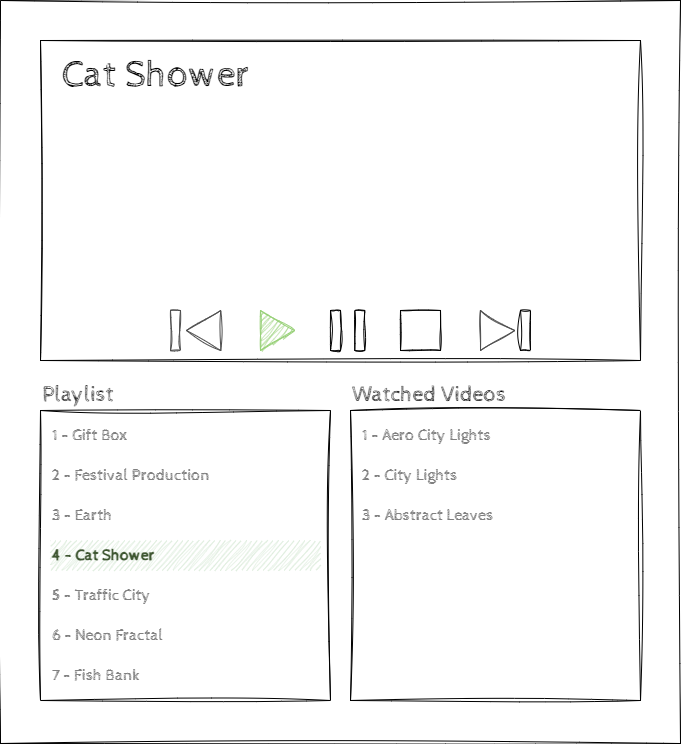

The diagram above was exported from draw.io. Its source (the exported page's mxGraphModel, read from the mxfile embedded in the PNG):
<mxGraphModel dx="1084" dy="794" grid="0" gridSize="10" guides="1" tooltips="1" connect="1" arrows="1" fold="1" page="1" pageScale="1" pageWidth="1100" pageHeight="850" math="0" shadow="0">
  <root>
    <mxCell id="0" />
    <mxCell id="1" parent="0" />
    <mxCell id="-PNr9tqQGUmYJlIwbf-e-2" value="" style="rounded=0;whiteSpace=wrap;html=1;movable=1;resizable=1;rotatable=1;deletable=1;editable=1;locked=0;connectable=1;sketch=1;curveFitting=1;jiggle=2;" vertex="1" parent="1">
      <mxGeometry x="80" y="80" width="680" height="743" as="geometry" />
    </mxCell>
    <mxCell id="-PNr9tqQGUmYJlIwbf-e-3" value="" style="rounded=0;whiteSpace=wrap;html=1;movable=1;resizable=1;rotatable=1;deletable=1;editable=1;locked=0;connectable=1;sketch=1;curveFitting=1;jiggle=2;" vertex="1" parent="1">
      <mxGeometry x="120" y="120" width="600" height="320" as="geometry" />
    </mxCell>
    <mxCell id="-PNr9tqQGUmYJlIwbf-e-24" value="" style="rounded=0;whiteSpace=wrap;html=1;movable=1;resizable=1;rotatable=1;deletable=1;editable=1;locked=0;connectable=1;fillColor=none;sketch=1;curveFitting=1;jiggle=2;" vertex="1" parent="1">
      <mxGeometry x="120" y="490" width="290" height="290" as="geometry" />
    </mxCell>
    <mxCell id="-PNr9tqQGUmYJlIwbf-e-25" value="" style="rounded=0;whiteSpace=wrap;html=1;movable=1;resizable=1;rotatable=1;deletable=1;editable=1;locked=0;connectable=1;sketch=1;curveFitting=1;jiggle=2;fillColor=none;" vertex="1" parent="1">
      <mxGeometry x="430" y="490" width="290" height="290" as="geometry" />
    </mxCell>
    <mxCell id="-PNr9tqQGUmYJlIwbf-e-26" value="Playlist" style="text;html=1;strokeColor=none;fillColor=none;align=left;verticalAlign=middle;whiteSpace=wrap;rounded=0;fontSize=22;fontStyle=0;movable=1;resizable=1;rotatable=1;deletable=1;editable=1;locked=0;connectable=1;fontFamily=Cabin Sketch;fontSource=https%3A%2F%2Ffonts.googleapis.com%2Fcss%3Ffamily%3DCabin%2BSketch;" vertex="1" parent="1">
      <mxGeometry x="120" y="460" width="280" height="30" as="geometry" />
    </mxCell>
    <mxCell id="-PNr9tqQGUmYJlIwbf-e-28" value="1 - Gift Box" style="text;html=1;align=left;verticalAlign=middle;whiteSpace=wrap;rounded=0;fontStyle=0;fontColor=#808080;movable=1;resizable=1;rotatable=1;deletable=1;editable=1;locked=0;connectable=1;fontFamily=Cabin Sketch;fontSource=https%3A%2F%2Ffonts.googleapis.com%2Fcss%3Ffamily%3DCabin%2BSketch;fontSize=16;" vertex="1" parent="1">
      <mxGeometry x="130" y="500" width="270" height="30" as="geometry" />
    </mxCell>
    <mxCell id="-PNr9tqQGUmYJlIwbf-e-30" value="2 - Festival Production" style="text;html=1;align=left;verticalAlign=middle;whiteSpace=wrap;rounded=0;fontColor=#808080;movable=1;resizable=1;rotatable=1;deletable=1;editable=1;locked=0;connectable=1;fontFamily=Cabin Sketch;fontSource=https%3A%2F%2Ffonts.googleapis.com%2Fcss%3Ffamily%3DCabin%2BSketch;fontSize=16;" vertex="1" parent="1">
      <mxGeometry x="130" y="540" width="270" height="30" as="geometry" />
    </mxCell>
    <mxCell id="-PNr9tqQGUmYJlIwbf-e-31" value="4 - Cat Shower" style="text;html=1;align=left;verticalAlign=middle;whiteSpace=wrap;rounded=0;fillColor=#d5e8d4;strokeColor=none;fontColor=#3F5732;movable=1;resizable=1;rotatable=1;deletable=1;editable=1;locked=0;connectable=1;comic=0;glass=0;shadow=0;sketch=1;curveFitting=1;jiggle=2;fontFamily=Cabin Sketch;fontSource=https%3A%2F%2Ffonts.googleapis.com%2Fcss%3Ffamily%3DCabin%2BSketch;fontSize=16;fontStyle=1" vertex="1" parent="1">
      <mxGeometry x="130" y="620" width="270" height="30" as="geometry" />
    </mxCell>
    <mxCell id="-PNr9tqQGUmYJlIwbf-e-32" value="3 - Earth" style="text;html=1;align=left;verticalAlign=middle;whiteSpace=wrap;rounded=0;fontColor=#808080;movable=1;resizable=1;rotatable=1;deletable=1;editable=1;locked=0;connectable=1;fontFamily=Cabin Sketch;fontSource=https%3A%2F%2Ffonts.googleapis.com%2Fcss%3Ffamily%3DCabin%2BSketch;fontSize=16;" vertex="1" parent="1">
      <mxGeometry x="130" y="580" width="270" height="30" as="geometry" />
    </mxCell>
    <mxCell id="-PNr9tqQGUmYJlIwbf-e-33" value="6 - Neon Fractal" style="text;html=1;align=left;verticalAlign=middle;whiteSpace=wrap;rounded=0;fontColor=#808080;movable=1;resizable=1;rotatable=1;deletable=1;editable=1;locked=0;connectable=1;fontFamily=Cabin Sketch;fontSource=https%3A%2F%2Ffonts.googleapis.com%2Fcss%3Ffamily%3DCabin%2BSketch;fontSize=16;" vertex="1" parent="1">
      <mxGeometry x="130" y="700" width="270" height="30" as="geometry" />
    </mxCell>
    <mxCell id="-PNr9tqQGUmYJlIwbf-e-34" value="5 - Traffic City" style="text;html=1;align=left;verticalAlign=middle;whiteSpace=wrap;rounded=0;fontColor=#808080;movable=1;resizable=1;rotatable=1;deletable=1;editable=1;locked=0;connectable=1;fontFamily=Cabin Sketch;fontSource=https%3A%2F%2Ffonts.googleapis.com%2Fcss%3Ffamily%3DCabin%2BSketch;fontSize=16;" vertex="1" parent="1">
      <mxGeometry x="130" y="660" width="270" height="30" as="geometry" />
    </mxCell>
    <mxCell id="-PNr9tqQGUmYJlIwbf-e-35" value="7 - Fish Bank" style="text;html=1;align=left;verticalAlign=middle;whiteSpace=wrap;rounded=0;fontColor=#808080;movable=1;resizable=1;rotatable=1;deletable=1;editable=1;locked=0;connectable=1;fontFamily=Cabin Sketch;fontSource=https%3A%2F%2Ffonts.googleapis.com%2Fcss%3Ffamily%3DCabin%2BSketch;fontSize=16;" vertex="1" parent="1">
      <mxGeometry x="130" y="740" width="270" height="30" as="geometry" />
    </mxCell>
    <mxCell id="-PNr9tqQGUmYJlIwbf-e-36" value="Watched Videos" style="text;html=1;strokeColor=none;fillColor=none;align=left;verticalAlign=middle;whiteSpace=wrap;rounded=0;fontSize=22;fontStyle=0;movable=1;resizable=1;rotatable=1;deletable=1;editable=1;locked=0;connectable=1;fontFamily=Cabin Sketch;fontSource=https%3A%2F%2Ffonts.googleapis.com%2Fcss%3Ffamily%3DCabin%2BSketch;" vertex="1" parent="1">
      <mxGeometry x="430" y="460" width="280" height="30" as="geometry" />
    </mxCell>
    <mxCell id="-PNr9tqQGUmYJlIwbf-e-37" value="&lt;font style=&quot;font-size: 16px;&quot;&gt;1 - Aero City Lights&lt;/font&gt;" style="text;html=1;align=left;verticalAlign=middle;whiteSpace=wrap;rounded=0;fontFamily=Cabin Sketch;fontStyle=0;fontColor=#808080;movable=1;resizable=1;rotatable=1;deletable=1;editable=1;locked=0;connectable=1;fontSource=https%3A%2F%2Ffonts.googleapis.com%2Fcss%3Ffamily%3DCabin%2BSketch;fontSize=16;" vertex="1" parent="1">
      <mxGeometry x="440" y="500" width="270" height="30" as="geometry" />
    </mxCell>
    <mxCell id="-PNr9tqQGUmYJlIwbf-e-38" value="2 - City Lights" style="text;html=1;align=left;verticalAlign=middle;whiteSpace=wrap;rounded=0;fontFamily=Cabin Sketch;fontStyle=0;fontColor=#808080;movable=1;resizable=1;rotatable=1;deletable=1;editable=1;locked=0;connectable=1;fontSource=https%3A%2F%2Ffonts.googleapis.com%2Fcss%3Ffamily%3DCabin%2BSketch;fontSize=16;" vertex="1" parent="1">
      <mxGeometry x="440" y="540" width="270" height="30" as="geometry" />
    </mxCell>
    <mxCell id="-PNr9tqQGUmYJlIwbf-e-39" value="3 - Abstract Leaves" style="text;html=1;align=left;verticalAlign=middle;whiteSpace=wrap;rounded=0;fontFamily=Cabin Sketch;fontStyle=0;fontColor=#808080;movable=1;resizable=1;rotatable=1;deletable=1;editable=1;locked=0;connectable=1;fontSource=https%3A%2F%2Ffonts.googleapis.com%2Fcss%3Ffamily%3DCabin%2BSketch;fontSize=16;" vertex="1" parent="1">
      <mxGeometry x="440" y="580" width="270" height="30" as="geometry" />
    </mxCell>
    <mxCell id="-PNr9tqQGUmYJlIwbf-e-40" value="Cat Shower" style="text;strokeColor=none;fillColor=none;align=left;verticalAlign=middle;rounded=0;fontSize=38;fontStyle=0;fontColor=default;movable=1;resizable=1;rotatable=1;deletable=1;editable=1;locked=0;connectable=1;fontFamily=Cabin Sketch;fontSource=https%3A%2F%2Ffonts.googleapis.com%2Fcss%3Ffamily%3DCabin%2BSketch;whiteSpace=wrap;html=1;" vertex="1" parent="1">
      <mxGeometry x="140" y="140" width="195" height="30" as="geometry" />
    </mxCell>
    <mxCell id="-PNr9tqQGUmYJlIwbf-e-6" value="" style="triangle;whiteSpace=wrap;html=1;strokeColor=#97D077;fillColor=#97D077;movable=1;resizable=1;rotatable=1;deletable=1;editable=1;locked=0;connectable=1;sketch=1;curveFitting=1;jiggle=2;" vertex="1" parent="1">
      <mxGeometry x="340.00000000000006" y="390" width="34.29" height="40" as="geometry" />
    </mxCell>
    <mxCell id="-PNr9tqQGUmYJlIwbf-e-7" value="" style="whiteSpace=wrap;html=1;aspect=fixed;strokeColor=default;fillColor=none;movable=1;resizable=1;rotatable=1;deletable=1;editable=1;locked=0;connectable=1;sketch=1;curveFitting=1;jiggle=2;" vertex="1" parent="1">
      <mxGeometry x="480" y="390" width="40" height="40" as="geometry" />
    </mxCell>
    <mxCell id="-PNr9tqQGUmYJlIwbf-e-9" value="" style="rounded=0;whiteSpace=wrap;html=1;fillColor=none;fontColor=#333333;strokeColor=default;movable=1;resizable=1;rotatable=1;deletable=1;editable=1;locked=0;connectable=1;sketch=1;curveFitting=1;jiggle=2;" vertex="1" parent="1">
      <mxGeometry x="410" y="390" width="10" height="40" as="geometry" />
    </mxCell>
    <mxCell id="-PNr9tqQGUmYJlIwbf-e-12" value="" style="rounded=0;whiteSpace=wrap;html=1;fillColor=none;fontColor=#333333;strokeColor=default;movable=1;resizable=1;rotatable=1;deletable=1;editable=1;locked=0;connectable=1;sketch=1;curveFitting=1;jiggle=2;" vertex="1" parent="1">
      <mxGeometry x="434.29" y="390" width="10" height="40" as="geometry" />
    </mxCell>
    <mxCell id="-PNr9tqQGUmYJlIwbf-e-15" value="" style="rounded=0;whiteSpace=wrap;html=1;rotation=-180;strokeColor=#4D4D4D;fillColor=none;movable=1;resizable=1;rotatable=1;deletable=1;editable=1;locked=0;connectable=1;sketch=1;curveFitting=1;jiggle=2;" vertex="1" parent="1">
      <mxGeometry x="250.00000000000006" y="390" width="10" height="40" as="geometry" />
    </mxCell>
    <mxCell id="-PNr9tqQGUmYJlIwbf-e-16" value="" style="triangle;whiteSpace=wrap;html=1;rotation=-180;strokeColor=#4D4D4D;fillColor=none;movable=1;resizable=1;rotatable=1;deletable=1;editable=1;locked=0;connectable=1;sketch=1;curveFitting=1;jiggle=2;" vertex="1" parent="1">
      <mxGeometry x="266.00000000000006" y="390" width="34.29" height="40" as="geometry" />
    </mxCell>
    <mxCell id="-PNr9tqQGUmYJlIwbf-e-8" value="" style="rounded=0;whiteSpace=wrap;html=1;strokeColor=default;fillColor=none;movable=1;resizable=1;rotatable=1;deletable=1;editable=1;locked=0;connectable=1;sketch=1;curveFitting=1;jiggle=2;" vertex="1" parent="1">
      <mxGeometry x="600" y="390" width="10" height="40" as="geometry" />
    </mxCell>
    <mxCell id="-PNr9tqQGUmYJlIwbf-e-10" value="" style="triangle;whiteSpace=wrap;html=1;strokeColor=#4D4D4D;fillColor=none;movable=1;resizable=1;rotatable=1;deletable=1;editable=1;locked=0;connectable=1;sketch=1;curveFitting=1;jiggle=2;" vertex="1" parent="1">
      <mxGeometry x="560" y="390" width="34.29" height="40" as="geometry" />
    </mxCell>
  </root>
</mxGraphModel>